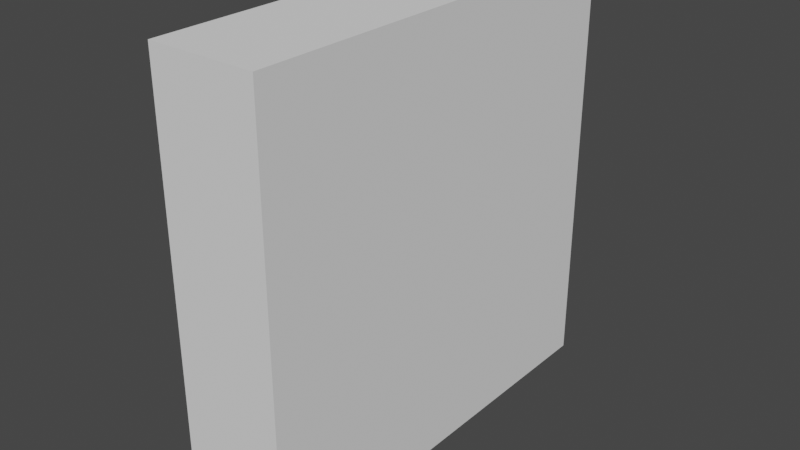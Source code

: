 # Source: TRWall40x40.blend  (saved by Blender 3.4.6; exported with 4.5.12 LTS)
import bpy
from mathutils import Matrix  # noqa: F401  (used for matrix-valued properties, if any)

bpy.ops.wm.read_factory_settings(use_empty=True)
scene = bpy.context.scene
scene.name = 'Scene'

# ---- collections
col_collection = bpy.data.collections.new('Collection'); scene.collection.children.link(col_collection)

# ---- node groups
ng_auto_smooth = bpy.data.node_groups.new('Auto Smooth', 'GeometryNodeTree')
_s = ng_auto_smooth.interface.new_socket(name='Geometry', in_out='OUTPUT', socket_type='NodeSocketGeometry')
_s = ng_auto_smooth.interface.new_socket(name='Geometry', in_out='INPUT', socket_type='NodeSocketGeometry')
_s = ng_auto_smooth.interface.new_socket(name='Angle', in_out='INPUT', socket_type='NodeSocketFloat')
_s.subtype = 'ANGLE'
_s.min_value = 0.0
_s.max_value = 3.142
ng_auto_smooth.is_modifier = True
_N = ng_auto_smooth.nodes; _L = ng_auto_smooth.links
n0 = _N.new('NodeGroupOutput'); n0.name = 'Group Output'; n0.location = (480, -100)
n1 = _N.new('NodeGroupInput'); n1.name = 'Group Input'; n1.location = (-420, -300)
n2 = _N.new('NodeGroupInput'); n2.name = 'Group Input.001'; n2.location = (-60, -100)
n3 = _N.new('GeometryNodeSetShadeSmooth'); n3.name = 'Set Shade Smooth'; n3.location = (120, -100)
n3.domain = 'EDGE'
n4 = _N.new('GeometryNodeSetShadeSmooth'); n4.name = 'Set Shade Smooth.001'; n4.location = (300, -100)
n5 = _N.new('GeometryNodeInputMeshEdgeAngle'); n5.name = 'Edge Angle'; n5.location = (-420, -220)
n6 = _N.new('GeometryNodeInputEdgeSmooth'); n6.name = 'Is Edge Smooth'; n6.location = (-60, -160)
n7 = _N.new('GeometryNodeInputShadeSmooth'); n7.name = 'Is Face Smooth'; n7.location = (-240, -340)
n8 = _N.new('FunctionNodeBooleanMath'); n8.name = 'Boolean Math'; n8.location = (-60, -220)
n9 = _N.new('FunctionNodeCompare'); n9.name = 'Compare'; n9.location = (-240, -180)
n9.operation = 'LESS_EQUAL'
_L.new(n5.outputs[0], n9.inputs[0])
_L.new(n4.outputs[0], n0.inputs[0])
_L.new(n1.outputs[1], n9.inputs[1])
_L.new(n9.outputs[0], n8.inputs[0])
_L.new(n7.outputs[0], n8.inputs[1])
_L.new(n2.outputs[0], n3.inputs[0])
_L.new(n6.outputs[0], n3.inputs[1])
_L.new(n3.outputs[0], n4.inputs[0])
_L.new(n8.outputs[0], n3.inputs[2])
n0.is_active_output = True

# ---- world
world_world = bpy.data.worlds.new('World'); scene.world = world_world
world_world.use_nodes = True; world_world.node_tree.nodes.clear()
_N = world_world.node_tree.nodes; _L = world_world.node_tree.links
n0 = _N.new('ShaderNodeOutputWorld'); n0.name = 'World Output'; n0.location = (300, 300)
n1 = _N.new('ShaderNodeBackground'); n1.name = 'Background'; n1.location = (10, 300)
n1.inputs[0].default_value = (0.05088, 0.05088, 0.05088, 1.0)
_L.new(n1.outputs[0], n0.inputs[0])
n0.is_active_output = True
world_world.color = (0.05088, 0.05088, 0.05088)
world_world.use_sun_shadow = False
world_world.sun_shadow_jitter_overblur = 0.0

# ---- meshes
me_cube_001 = bpy.data.meshes.new('Cube.001')
me_cube_001.from_pydata([(-0.05, -0.2, 1.49e-08), (-0.05, -0.2, 0.4), (-0.05, 0.2, 1.49e-08), (-0.05, 0.2, 0.4), (0.05, -0.2, 1.49e-08), (0.05, -0.2, 0.4), (0.05, 0.2, 1.49e-08), (0.05, 0.2, 0.4)], [], [(0, 1, 3, 2), (2, 3, 7, 6), (6, 7, 5, 4), (4, 5, 1, 0), (2, 6, 4, 0), (7, 3, 1, 5)])
me_cube_001.polygons.foreach_set('use_smooth', [True] * 6)
_uv = me_cube_001.uv_layers.new(name='UVMap')
_uv.uv.foreach_set('vector', [0.375, 0.0, 0.625, 0.0, 0.625, 0.25, 0.375, 0.25, 0.375, 0.25, 0.625, 0.25, 0.625, 0.5, 0.375, 0.5, 0.375, 0.5, 0.625, 0.5, 0.625, 0.75, 0.375, 0.75, 0.375, 0.75, 0.625, 0.75, 0.625, 1.0, 0.375, 1.0, 0.125, 0.5, 0.375, 0.5, 0.375, 0.75, 0.125, 0.75, 0.625, 0.5, 0.875, 0.5, 0.875, 0.75, 0.625, 0.75])
me_cube_001.update()

# ---- objects
ob_trwall40x40 = bpy.data.objects.new('TRWall40x40', me_cube_001)

# ---- transforms, parenting, visibility, modifiers, constraints
ob_trwall40x40.location = (0.0, 0.0, 0.0)
_m = ob_trwall40x40.modifiers.new('Auto Smooth', 'NODES')
_m.node_group = ng_auto_smooth
_gi = [s.identifier for s in ng_auto_smooth.interface.items_tree if s.item_type == 'SOCKET' and s.in_out == 'INPUT']
_m[_gi[1]] = 0.5236  # Angle

# ---- collection membership
col_collection.objects.link(ob_trwall40x40)

# ---- scene / render settings (as saved in the file)
scene.frame_start = 1; scene.frame_end = 250; scene.frame_set(1)
scene.render.engine = 'BLENDER_EEVEE_NEXT'
scene.cycles.sampling_pattern = 'TABULATED_SOBOL'
scene.cycles.use_light_tree = False
scene.view_settings.view_transform = 'Filmic'
bpy.context.view_layer.update()

# ---- added for rendering (the .blend has no active camera and no usable light): camera, sun
cam_auto = bpy.data.cameras.new('AutoCamera')
cam_auto.lens = 50.0
cam_auto.sensor_width = 36.0
cam_auto.clip_end = 1000.0
ob_auto_camera = bpy.data.objects.new('AutoCamera', cam_auto)
scene.collection.objects.link(ob_auto_camera)
ob_auto_camera.location = (0.531501, -0.637801, 0.625201)
ob_auto_camera.rotation_euler = (1.09748, -7.21219e-08, 0.694738)
scene.camera = ob_auto_camera
light_auto_sun = bpy.data.lights.new('AutoSun', 'SUN')
light_auto_sun.energy = 3.0
light_auto_sun.angle = 0.0523599
ob_auto_sun = bpy.data.objects.new('AutoSun', light_auto_sun)
scene.collection.objects.link(ob_auto_sun)
ob_auto_sun.rotation_euler = (0.872665, 0.174533, 0.523599)
bpy.context.view_layer.update()
